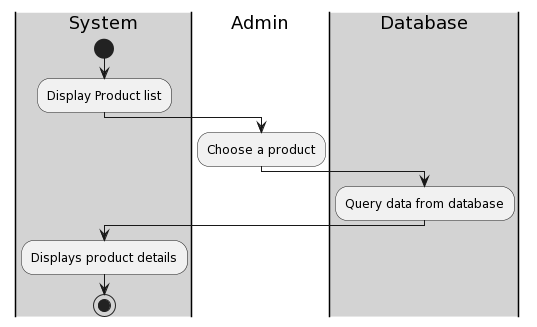

The diagram above was rendered by PlantUML. Its source (embedded in the PNG):
@startuml
|#lightgray|System|
    start
    :Display Product list;
    |#White|Admin|
    :Choose a product;
    |#lightgray|Database|
    :Query data from database;
    |#lightgray|System|
    :Displays product details;
    stop
@enduml